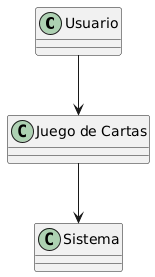

The diagram above was rendered by PlantUML. Its source (embedded in the PNG):
@startuml
!define RECTANGLE class

RECTANGLE Usuario
RECTANGLE "Juego de Cartas" as Juego
RECTANGLE Sistema

Usuario -down-> Juego
Juego -down-> Sistema
@enduml